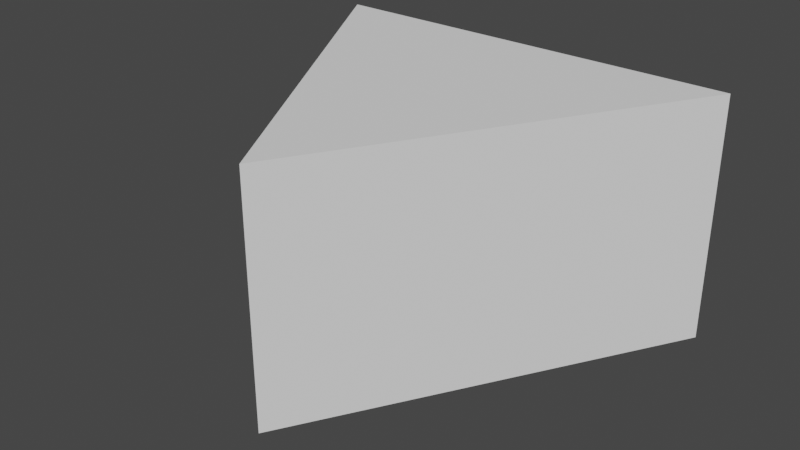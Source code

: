 # Source: simpleTriangle.blend  (saved by Blender 3.3.6; exported with 4.5.12 LTS)
import bpy
from mathutils import Matrix  # noqa: F401  (used for matrix-valued properties, if any)

bpy.ops.wm.read_factory_settings(use_empty=True)
scene = bpy.context.scene
scene.name = 'Scene'

# ---- collections
col_collection = bpy.data.collections.new('Collection'); scene.collection.children.link(col_collection)

# ---- world
world_world = bpy.data.worlds.new('World'); scene.world = world_world
world_world.use_nodes = True; world_world.node_tree.nodes.clear()
_N = world_world.node_tree.nodes; _L = world_world.node_tree.links
n0 = _N.new('ShaderNodeOutputWorld'); n0.name = 'World Output'; n0.location = (300, 300)
n1 = _N.new('ShaderNodeBackground'); n1.name = 'Background'; n1.location = (10, 300)
n1.inputs[0].default_value = (0.05088, 0.05088, 0.05088, 1.0)
_L.new(n1.outputs[0], n0.inputs[0])
n0.is_active_output = True
world_world.color = (0.05088, 0.05088, 0.05088)
world_world.use_sun_shadow = False
world_world.sun_shadow_jitter_overblur = 0.0

# ---- meshes
me_cylinder = bpy.data.meshes.new('Cylinder')
me_cylinder.from_pydata([(0.0, 1.0, -0.5), (0.0, 1.0, 0.5), (0.866, -0.5, -0.5), (0.866, -0.5, 0.5), (-0.866, -0.5, -0.5), (-0.866, -0.5, 0.5)], [], [(0, 1, 3, 2), (2, 3, 5, 4), (3, 1, 5), (4, 5, 1, 0), (0, 2, 4)])
_uv = me_cylinder.uv_layers.new(name='UVMap')
_uv.uv.foreach_set('vector', [1.0, 0.5, 1.0, 1.0, 0.6667, 1.0, 0.6667, 0.5, 0.6667, 0.5, 0.6667, 1.0, 0.3333, 1.0, 0.3333, 0.5, 0.4578, 0.13, 0.25, 0.49, 0.04215, 0.13, 0.3333, 0.5, 0.3333, 1.0, -5.96e-08, 1.0, -5.96e-08, 0.5, 0.75, 0.49, 0.9578, 0.13, 0.5422, 0.13])
me_cylinder.update()
me_cylinder_001 = bpy.data.meshes.new('Cylinder.001')
me_cylinder_001.from_pydata([(0.0, 0.9, -0.45), (0.0, 0.9, 0.45), (0.7794, -0.45, -0.45), (0.7794, -0.45, 0.45), (-0.7794, -0.45, -0.45), (-0.7794, -0.45, 0.45)], [], [(0, 1, 3, 2), (2, 3, 5, 4), (3, 1, 5), (4, 5, 1, 0), (0, 2, 4)])
_uv = me_cylinder_001.uv_layers.new(name='UVMap')
_uv.uv.foreach_set('vector', [1.0, 0.5, 1.0, 1.0, 0.6667, 1.0, 0.6667, 0.5, 0.6667, 0.5, 0.6667, 1.0, 0.3333, 1.0, 0.3333, 0.5, 0.4578, 0.13, 0.25, 0.49, 0.04215, 0.13, 0.3333, 0.5, 0.3333, 1.0, -5.96e-08, 1.0, -5.96e-08, 0.5, 0.75, 0.49, 0.9578, 0.13, 0.5422, 0.13])
me_cylinder_001.update()

# ---- objects
ob_mesh = bpy.data.objects.new('Mesh', me_cylinder)
ob_collision = bpy.data.objects.new('Collision', me_cylinder_001)

# ---- transforms, parenting, visibility, modifiers, constraints
ob_mesh.location = (0.0, 0.0, 0.0)
ob_mesh.rotation_euler = (0.0, -0.0, 3.142)
ob_collision.location = (0.0, 0.0, 0.0)
ob_collision.rotation_euler = (0.0, -0.0, 3.142)

# ---- collection membership
col_collection.objects.link(ob_mesh)
col_collection.objects.link(ob_collision)

# ---- scene / render settings (as saved in the file)
scene.frame_start = 1; scene.frame_end = 250; scene.frame_set(1)
scene.render.engine = 'BLENDER_EEVEE_NEXT'
scene.cycles.sampling_pattern = 'TABULATED_SOBOL'
scene.cycles.use_light_tree = False
scene.view_settings.view_transform = 'Filmic'
bpy.context.view_layer.update()

# ---- added for rendering (the .blend has no active camera and no usable light): camera, sun
cam_auto = bpy.data.cameras.new('AutoCamera')
cam_auto.lens = 50.0
cam_auto.sensor_width = 36.0
cam_auto.clip_end = 1000.0
ob_auto_camera = bpy.data.objects.new('AutoCamera', cam_auto)
scene.collection.objects.link(ob_auto_camera)
ob_auto_camera.location = (2.31306, -3.02567, 1.85045)
ob_auto_camera.rotation_euler = (1.09748, -7.21219e-08, 0.694738)
scene.camera = ob_auto_camera
light_auto_sun = bpy.data.lights.new('AutoSun', 'SUN')
light_auto_sun.energy = 3.0
light_auto_sun.angle = 0.0523599
ob_auto_sun = bpy.data.objects.new('AutoSun', light_auto_sun)
scene.collection.objects.link(ob_auto_sun)
ob_auto_sun.rotation_euler = (0.872665, 0.174533, 0.523599)
bpy.context.view_layer.update()
